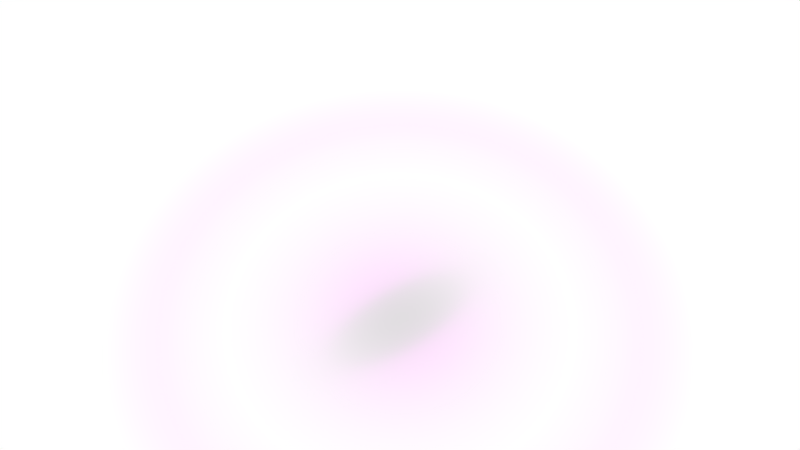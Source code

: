 # Source: jewelry_configurator.blend  (saved by Blender 2.80.75; exported with 4.5.12 LTS)
import bpy
from mathutils import Matrix  # noqa: F401  (used for matrix-valued properties, if any)

bpy.ops.wm.read_factory_settings(use_empty=True)
scene = bpy.context.scene
scene.name = 'Scene'

# ---- collections
col_scene = bpy.data.collections.new('scene'); scene.collection.children.link(col_scene)

# ---- images (referenced by path relative to the original .blend; pixels are not part of the script)
import os
ASSET_DIR = os.environ.get("B2B_ASSET_DIR", "")  # directory of the original .blend (textures are referenced by path, not embedded)
HERE = os.path.dirname(os.path.abspath(__file__))  # packed textures are extracted next to this script under _unpacked/

def load_image(name, relpath, width, height, colorspace="sRGB"):
    """Load a texture the original file referenced (path relative to the .blend, or extracted next to this script)."""
    p = next((c for c in (os.path.join(HERE, relpath), os.path.join(ASSET_DIR, relpath)) if relpath and os.path.exists(c)), "")
    if p:
        img = bpy.data.images.load(p, check_existing=True)
        img.name = name
    else:  # same state as the original file: an image datablock whose file is absent (Cycles renders it pink)
        img = bpy.data.images.new(name, width, height)
        img.source = "FILE"
        img.filepath = "//" + (relpath or name)
    img.colorspace_settings.name = colorspace
    return img
img_environment_hdr = load_image('environment.hdr', 'environment.hdr', 1024, 1024, 'Linear Rec.709')

# ---- materials (node trees are filled in below, after node groups)
mat_ground = bpy.data.materials.new('ground')
mat_ground.surface_render_method = 'BLENDED'
mat_ground.blend_method = 'BLEND'
mat_ground.use_transparent_shadow = False

# ---- material node trees
mat_ground.use_nodes = True; mat_ground.node_tree.nodes.clear()
_N = mat_ground.node_tree.nodes; _L = mat_ground.node_tree.links
n0 = _N.new('ShaderNodeTexGradient'); n0.name = 'Gradient Texture'; n0.location = (-809, 217)
n0.gradient_type = 'SPHERICAL'
n1 = _N.new('ShaderNodeMapping'); n1.name = 'Mapping'; n1.location = (-1209, 262)
n1.inputs[3].default_value = (18.0, 18.0, 18.0)
n2 = _N.new('ShaderNodeMath'); n2.name = 'Math'; n2.location = (-588, 515)
n2.operation = 'MULTIPLY'
n2.inputs[1].default_value = 5.9
n3 = _N.new('ShaderNodeMix'); n3.name = 'Mix'; n3.location = (-27, 515)
n3.data_type = 'RGBA'
n3.inputs[6].default_value = (0.9969, 0.9969, 0.9969, 1.0)
n3.inputs[7].default_value = (0.0, 0.0, 0.0, 1.0)
n4 = _N.new('ShaderNodeMapping'); n4.name = 'Mapping.001'; n4.location = (-1222, 588)
n4.inputs[3].default_value = (22.4, 54.1, 30.0)
n5 = _N.new('ShaderNodeTexGradient'); n5.name = 'Gradient Texture.001'; n5.location = (-808, 460)
n5.gradient_type = 'SPHERICAL'
n6 = _N.new('ShaderNodeMapping'); n6.name = 'Mapping.002'; n6.location = (-1212, 948)
n6.inputs[3].default_value = (18.0, 18.0, 18.0)
n7 = _N.new('ShaderNodeNewGeometry'); n7.name = 'Geometry'; n7.location = (-1642, 340)
n8 = _N.new('ShaderNodeTexGradient'); n8.name = 'Gradient Texture.002'; n8.location = (-834, 890)
n8.gradient_type = 'SPHERICAL'
n9 = _N.new('ShaderNodeRGBCurve'); n9.name = 'RGB Curves'; n9.location = (-347, 547)
_c = n9.mapping.curves[3]
while len(_c.points) > 2: _c.points.remove(_c.points[-1])
_c.points[0].location = (0.0, 0.0); _c.points[0].handle_type = 'AUTO'
_c.points[1].location = (0.30455, 0.11875); _c.points[1].handle_type = 'AUTO'
_p = _c.points.new(0.71818, 0.8375); _p.handle_type = 'AUTO'
_p = _c.points.new(1.0, 1.0); _p.handle_type = 'AUTO'
n9.mapping.update()
n10 = _N.new('ShaderNodeMixShader'); n10.name = 'Mix Shader'; n10.location = (687, 203)
n11 = _N.new('ShaderNodeBsdfDiffuse'); n11.name = 'Diffuse BSDF'; n11.location = (171, 466)
n12 = _N.new('ShaderNodeBsdfTransparent'); n12.name = 'Transparent BSDF'; n12.location = (151, 645)
n13 = _N.new('ShaderNodeRGBCurve'); n13.name = 'RGB Curves.001'; n13.location = (-167, 1000)
_c = n13.mapping.curves[3]
while len(_c.points) > 2: _c.points.remove(_c.points[-1])
_c.points[0].location = (0.0, 0.0); _c.points[0].handle_type = 'AUTO'
_c.points[1].location = (0.31364, 0.1); _c.points[1].handle_type = 'AUTO'
_p = _c.points.new(0.71364, 0.74375); _p.handle_type = 'AUTO'
_p = _c.points.new(1.0, 1.0); _p.handle_type = 'AUTO'
n13.mapping.update()
n14 = _N.new('ShaderNodeMixShader'); n14.name = 'Mix Shader.001'; n14.location = (446, 501)
n15 = _N.new('ShaderNodeValToRGB'); n15.name = 'ColorRamp'; n15.location = (-487, 958)
while len(n15.color_ramp.elements) > 1: n15.color_ramp.elements.remove(n15.color_ramp.elements[-1])
n15.color_ramp.elements[0].position = 0.0; n15.color_ramp.elements[0].color = (0.0, 0.0, 0.0, 1.0)
_e = n15.color_ramp.elements.new(0.2727); _e.color = (1.0, 1.0, 1.0, 1.0)
_e = n15.color_ramp.elements.new(0.5455); _e.color = (0.3933, 0.3933, 0.3933, 1.0)
n16 = _N.new('ShaderNodeOutputMaterial'); n16.name = 'Material Output'; n16.location = (905, 241)
n17 = _N.new('ShaderNodeEmission'); n17.name = 'Emission'; n17.location = (-278, -40)
_L.new(n17.outputs[0], n10.inputs[1])
_L.new(n7.outputs[0], n1.inputs[0])
_L.new(n0.outputs[1], n10.inputs[0])
_L.new(n1.outputs[0], n0.inputs[0])
_L.new(n11.outputs[0], n14.inputs[1])
_L.new(n7.outputs[0], n4.inputs[0])
_L.new(n4.outputs[0], n5.inputs[0])
_L.new(n3.outputs[2], n11.inputs[0])
_L.new(n5.outputs[1], n2.inputs[0])
_L.new(n2.outputs[0], n9.inputs[1])
_L.new(n9.outputs[0], n3.inputs[0])
_L.new(n6.outputs[0], n8.inputs[0])
_L.new(n7.outputs[0], n6.inputs[0])
_L.new(n15.outputs[0], n13.inputs[1])
_L.new(n8.outputs[0], n15.inputs[0])
_L.new(n14.outputs[0], n10.inputs[2])
_L.new(n13.outputs[0], n14.inputs[0])
_L.new(n12.outputs[0], n14.inputs[2])
_L.new(n10.outputs[0], n16.inputs[0])
n16.is_active_output = True

# ---- world
world_world = bpy.data.worlds.new('World'); scene.world = world_world
world_world.use_nodes = True; world_world.node_tree.nodes.clear()
_N = world_world.node_tree.nodes; _L = world_world.node_tree.links
n0 = _N.new('ShaderNodeOutputWorld'); n0.name = 'World Output'; n0.location = (343, 299)
n1 = _N.new('ShaderNodeLightPath'); n1.name = 'Light Path'; n1.location = (-392, 691)
n2 = _N.new('ShaderNodeBackground'); n2.name = 'Background'; n2.location = (132, 300)
n3 = _N.new('ShaderNodeMix'); n3.name = 'Mix'; n3.location = (-72, 351)
n3.data_type = 'RGBA'
n3.inputs[7].default_value = (1.0, 1.0, 1.0, 1.0)
n4 = _N.new('ShaderNodeTexEnvironment'); n4.name = 'Environment Texture'; n4.location = (-451, 251)
n4.width = 280
n4.image = img_environment_hdr
_L.new(n2.outputs[0], n0.inputs[0])
_L.new(n4.outputs[0], n3.inputs[6])
_L.new(n1.outputs[0], n3.inputs[0])
_L.new(n3.outputs[2], n2.inputs[0])
n0.is_active_output = True
world_world.color = (0.05088, 0.05088, 0.05088)
world_world.use_sun_shadow = False
world_world.sun_shadow_jitter_overblur = 0.0
world_world.cycles.sampling_method = 'MANUAL'

# ---- cameras
cam_camera = bpy.data.cameras.new('Camera')
cam_camera.clip_start = 0.001
cam_camera.clip_end = 1.0
cam_camera.lens = 45.0
cam_camera.sensor_width = 32.0
cam_camera.sensor_height = 18.0
cam_camera.ortho_scale = 7.314
cam_camera.display_size = 0.1
cam_camera.dof.focus_distance = 0.0

# ---- meshes
me_plane = bpy.data.meshes.new('Plane')
me_plane.from_pydata([(-0.09204, -0.09204, 0.0), (0.09204, -0.09204, 0.0), (-0.09204, 0.09204, 0.0), (0.09204, 0.09204, 0.0)], [], [(0, 1, 3, 2)])
_uv = me_plane.uv_layers.new(name='UVMap')
_uv.uv.foreach_set('vector', [0.0, 0.0, 1.0, 0.0, 1.0, 1.0, 0.0, 1.0])
me_plane.materials.append(mat_ground)
me_plane.use_remesh_preserve_volume = False
me_plane.use_remesh_preserve_attributes = False
me_plane.use_mirror_vertex_groups = False
me_plane.update()

# ---- objects
ob_camera_look_at = bpy.data.objects.new('camera_look_at', None)
ob_mobile_camera_place = bpy.data.objects.new('mobile_camera_place', None)
ob_plane = bpy.data.objects.new('Plane', me_plane)
ob_camera = bpy.data.objects.new('Camera', cam_camera)

# ---- transforms, parenting, visibility, modifiers, constraints
ob_camera_look_at.location = (0.0, 0.0, 0.0)
ob_camera_look_at.empty_display_type = 'SPHERE'
ob_camera_look_at.empty_display_size = 0.01
ob_camera_look_at.lineart.crease_threshold = 0.0
ob_mobile_camera_place.location = (-0.01369, -0.03008, 0.08501)
ob_mobile_camera_place.empty_display_type = 'SPHERE'
ob_mobile_camera_place.empty_display_size = 0.01
ob_mobile_camera_place.lineart.crease_threshold = 0.0
ob_plane.location = (0.0, 0.0, -0.02889)
ob_plane.lineart.crease_threshold = 0.0
ob_camera.location = (-0.04659, -0.06913, 0.1346)
ob_camera.rotation_euler = (0.5546, 2.776e-08, -0.593)
ob_camera.lock_rotations_4d = False
ob_camera.empty_display_type = 'ARROWS'
ob_camera.color = (0.0, 0.0, 0.0, 0.0)
ob_camera.display_type = 'WIRE'
ob_camera.lineart.crease_threshold = 0.0

# ---- collection membership
scene.collection.objects.link(ob_camera_look_at)
scene.collection.objects.link(ob_mobile_camera_place)
col_scene.objects.link(ob_plane)
col_scene.objects.link(ob_camera)

# ---- scene / render settings (as saved in the file)
scene.camera = ob_camera
scene.frame_start = 0; scene.frame_end = 250; scene.frame_set(1)
scene.render.engine = 'BLENDER_EEVEE_NEXT'
scene.render.resolution_percentage = 50
scene.render.dither_intensity = 0.0
scene.cycles.use_denoising = False
scene.cycles.samples = 128
scene.cycles.sampling_pattern = 'TABULATED_SOBOL'
scene.cycles.use_adaptive_sampling = False
scene.cycles.use_light_tree = False
scene.cycles.blur_glossy = 0.0
scene.cycles.sample_clamp_indirect = 0.0
scene.view_settings.view_transform = 'Standard'
bpy.context.view_layer.update()
